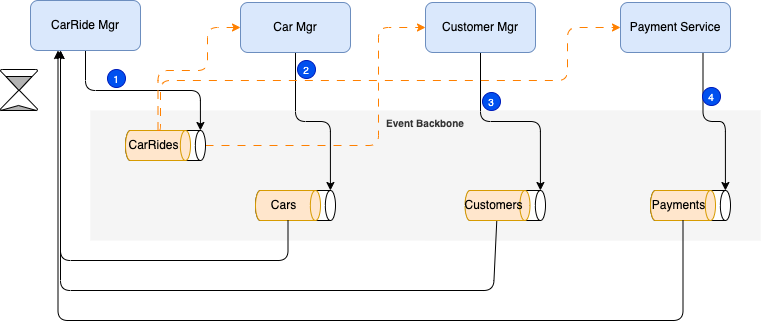

The diagram above was exported from draw.io. Its source (the exported page's mxGraphModel, read from the mxfile embedded in the PNG):
<mxGraphModel dx="627" dy="314" grid="1" gridSize="9" guides="1" tooltips="1" connect="1" arrows="1" fold="1" page="1" pageScale="1" pageWidth="850" pageHeight="1100" math="0" shadow="0">
  <root>
    <mxCell id="0" />
    <mxCell id="1" parent="0" />
    <mxCell id="34" value="Event Backbone" style="rounded=0;whiteSpace=wrap;html=1;fontSize=10;fillColor=#f5f5f5;fontColor=#333333;strokeColor=none;verticalAlign=top;fontStyle=1" parent="1" vertex="1">
      <mxGeometry x="90" y="140" width="670" height="130" as="geometry" />
    </mxCell>
    <mxCell id="40" value="" style="edgeStyle=orthogonalEdgeStyle;html=1;fontSize=10;exitX=0.5;exitY=0;exitDx=0;exitDy=0;exitPerimeter=0;dashed=1;dashPattern=8 8;strokeColor=#FF8000;" parent="1" source="6" target="4" edge="1">
      <mxGeometry relative="1" as="geometry">
        <Array as="points">
          <mxPoint x="378" y="175" />
          <mxPoint x="378" y="57" />
        </Array>
      </mxGeometry>
    </mxCell>
    <mxCell id="17" style="edgeStyle=orthogonalEdgeStyle;html=1;entryX=0;entryY=0;entryDx=0;entryDy=5.082061767578125;entryPerimeter=0;fontSize=10;" parent="1" source="2" target="6" edge="1">
      <mxGeometry relative="1" as="geometry" />
    </mxCell>
    <mxCell id="2" value="CarRide Mgr" style="rounded=1;whiteSpace=wrap;html=1;fillColor=#dae8fc;strokeColor=#6c8ebf;" parent="1" vertex="1">
      <mxGeometry x="30" y="30" width="110" height="50" as="geometry" />
    </mxCell>
    <mxCell id="26" style="edgeStyle=orthogonalEdgeStyle;html=1;entryX=0;entryY=0;entryDx=0;entryDy=5.082061767578125;entryPerimeter=0;fontSize=10;" parent="1" source="3" target="12" edge="1">
      <mxGeometry relative="1" as="geometry" />
    </mxCell>
    <mxCell id="3" value="Car Mgr" style="rounded=1;whiteSpace=wrap;html=1;fillColor=#dae8fc;strokeColor=#6c8ebf;" parent="1" vertex="1">
      <mxGeometry x="240" y="32" width="110" height="50" as="geometry" />
    </mxCell>
    <mxCell id="29" style="edgeStyle=orthogonalEdgeStyle;html=1;entryX=0;entryY=0;entryDx=0;entryDy=5.082061767578125;entryPerimeter=0;fontSize=10;" parent="1" source="4" target="19" edge="1">
      <mxGeometry relative="1" as="geometry" />
    </mxCell>
    <mxCell id="4" value="Customer Mgr" style="rounded=1;whiteSpace=wrap;html=1;fillColor=#dae8fc;strokeColor=#6c8ebf;" parent="1" vertex="1">
      <mxGeometry x="425" y="32" width="110" height="50" as="geometry" />
    </mxCell>
    <mxCell id="30" style="edgeStyle=orthogonalEdgeStyle;html=1;exitX=0.75;exitY=1;exitDx=0;exitDy=0;entryX=0;entryY=0;entryDx=0;entryDy=5.082061767578125;fontSize=10;entryPerimeter=0;" parent="1" source="5" target="23" edge="1">
      <mxGeometry relative="1" as="geometry">
        <mxPoint x="712" y="221" as="targetPoint" />
      </mxGeometry>
    </mxCell>
    <mxCell id="5" value="Payment Service" style="rounded=1;whiteSpace=wrap;html=1;fillColor=#dae8fc;strokeColor=#6c8ebf;" parent="1" vertex="1">
      <mxGeometry x="620" y="32" width="110" height="50" as="geometry" />
    </mxCell>
    <mxCell id="9" value="" style="group;horizontal=1;fontSize=10;" parent="1" vertex="1" connectable="0">
      <mxGeometry x="125" y="160" width="80" height="30" as="geometry" />
    </mxCell>
    <mxCell id="6" value="" style="shape=cylinder3;whiteSpace=wrap;html=1;boundedLbl=1;backgroundOutline=1;size=5.082061767578125;rotation=90;" parent="9" vertex="1">
      <mxGeometry x="25" y="-25" width="30" height="80" as="geometry" />
    </mxCell>
    <mxCell id="7" value="CarRides" style="shape=cylinder3;whiteSpace=wrap;html=1;boundedLbl=1;backgroundOutline=1;size=5.082061767578125;rotation=90;horizontal=0;fillColor=#ffe6cc;strokeColor=#d79b00;" parent="9" vertex="1">
      <mxGeometry x="17.5" y="-17.5" width="30" height="65" as="geometry" />
    </mxCell>
    <mxCell id="11" value="" style="group;horizontal=1;fontSize=10;" parent="1" vertex="1" connectable="0">
      <mxGeometry x="255" y="220" width="80" height="30" as="geometry" />
    </mxCell>
    <mxCell id="12" value="" style="shape=cylinder3;whiteSpace=wrap;html=1;boundedLbl=1;backgroundOutline=1;size=5.082061767578125;rotation=90;" parent="11" vertex="1">
      <mxGeometry x="25" y="-25" width="30" height="80" as="geometry" />
    </mxCell>
    <mxCell id="13" value="Cars" style="shape=cylinder3;whiteSpace=wrap;html=1;boundedLbl=1;backgroundOutline=1;size=5.082061767578125;rotation=90;horizontal=0;fillColor=#ffe6cc;strokeColor=#d79b00;" parent="11" vertex="1">
      <mxGeometry x="17.5" y="-17.5" width="30" height="65" as="geometry" />
    </mxCell>
    <mxCell id="22" value="" style="group;horizontal=1;fontSize=10;" parent="1" vertex="1" connectable="0">
      <mxGeometry x="650" y="220" width="80" height="30" as="geometry" />
    </mxCell>
    <mxCell id="23" value="" style="shape=cylinder3;whiteSpace=wrap;html=1;boundedLbl=1;backgroundOutline=1;size=5.082061767578125;rotation=90;" parent="22" vertex="1">
      <mxGeometry x="25" y="-25" width="30" height="80" as="geometry" />
    </mxCell>
    <mxCell id="24" value="Payments" style="shape=cylinder3;whiteSpace=wrap;html=1;boundedLbl=1;backgroundOutline=1;size=5.082061767578125;rotation=90;horizontal=0;fillColor=#ffe6cc;strokeColor=#d79b00;" parent="22" vertex="1">
      <mxGeometry x="17.5" y="-17.5" width="30" height="65" as="geometry" />
    </mxCell>
    <mxCell id="27" style="edgeStyle=orthogonalEdgeStyle;html=1;entryX=0;entryY=0.5;entryDx=0;entryDy=0;fontSize=10;dashed=1;dashPattern=8 8;strokeColor=#FF8000;" parent="1" source="7" target="3" edge="1">
      <mxGeometry relative="1" as="geometry">
        <Array as="points">
          <mxPoint x="158" y="100" />
          <mxPoint x="207" y="100" />
          <mxPoint x="207" y="57" />
        </Array>
      </mxGeometry>
    </mxCell>
    <mxCell id="28" style="edgeStyle=orthogonalEdgeStyle;html=1;entryX=0;entryY=0.5;entryDx=0;entryDy=0;fontSize=10;exitX=0;exitY=0.5;exitDx=0;exitDy=0;exitPerimeter=0;dashed=1;dashPattern=8 8;strokeColor=#FF8000;" parent="1" source="7" target="5" edge="1">
      <mxGeometry relative="1" as="geometry">
        <mxPoint x="160" y="153" as="sourcePoint" />
        <mxPoint x="277.4999999999999" y="92" as="targetPoint" />
        <Array as="points">
          <mxPoint x="160" y="160" />
          <mxPoint x="160" y="110" />
          <mxPoint x="567" y="110" />
          <mxPoint x="567" y="57" />
        </Array>
      </mxGeometry>
    </mxCell>
    <mxCell id="31" style="edgeStyle=orthogonalEdgeStyle;html=1;entryX=0.25;entryY=1;entryDx=0;entryDy=0;fontSize=10;" parent="1" source="24" target="2" edge="1">
      <mxGeometry relative="1" as="geometry">
        <Array as="points">
          <mxPoint x="683" y="350" />
          <mxPoint x="58" y="350" />
        </Array>
      </mxGeometry>
    </mxCell>
    <mxCell id="32" style="edgeStyle=orthogonalEdgeStyle;html=1;fontSize=10;" parent="1" source="20" edge="1">
      <mxGeometry relative="1" as="geometry">
        <mxPoint x="60.000000000000114" y="80" as="targetPoint" />
        <Array as="points">
          <mxPoint x="493" y="320" />
          <mxPoint x="60" y="320" />
        </Array>
      </mxGeometry>
    </mxCell>
    <mxCell id="33" style="edgeStyle=orthogonalEdgeStyle;html=1;fontSize=10;" parent="1" source="13" edge="1">
      <mxGeometry relative="1" as="geometry">
        <mxPoint x="60.000000000000114" y="80" as="targetPoint" />
        <Array as="points">
          <mxPoint x="287" y="290" />
          <mxPoint x="60" y="290" />
        </Array>
      </mxGeometry>
    </mxCell>
    <mxCell id="19" value="" style="shape=cylinder3;whiteSpace=wrap;html=1;boundedLbl=1;backgroundOutline=1;size=5.082061767578125;rotation=90;" parent="1" vertex="1">
      <mxGeometry x="490" y="195" width="30" height="80" as="geometry" />
    </mxCell>
    <mxCell id="20" value="Customers" style="shape=cylinder3;whiteSpace=wrap;html=1;boundedLbl=1;backgroundOutline=1;size=5.082061767578125;rotation=90;horizontal=0;fillColor=#ffe6cc;strokeColor=#d79b00;" parent="1" vertex="1">
      <mxGeometry x="482" y="202.5" width="30" height="65" as="geometry" />
    </mxCell>
    <mxCell id="35" value="1" style="ellipse;whiteSpace=wrap;html=1;aspect=fixed;strokeColor=#001DBC;fontSize=10;fillColor=#0050ef;fontColor=#ffffff;" parent="1" vertex="1">
      <mxGeometry x="107" y="99" width="18" height="18" as="geometry" />
    </mxCell>
    <mxCell id="38" value="2" style="ellipse;whiteSpace=wrap;html=1;aspect=fixed;strokeColor=#001DBC;fontSize=10;fillColor=#0050ef;fontColor=#ffffff;" parent="1" vertex="1">
      <mxGeometry x="297" y="90" width="18" height="18" as="geometry" />
    </mxCell>
    <mxCell id="39" value="3&lt;span style=&quot;color: rgba(0, 0, 0, 0); font-family: monospace; font-size: 0px; text-align: start;&quot;&gt;%3CmxGraphModel%3E%3Croot%3E%3CmxCell%20id%3D%220%22%2F%3E%3CmxCell%20id%3D%221%22%20parent%3D%220%22%2F%3E%3CmxCell%20id%3D%222%22%20value%3D%222%22%20style%3D%22ellipse%3BwhiteSpace%3Dwrap%3Bhtml%3D1%3Baspect%3Dfixed%3BstrokeColor%3D%23001DBC%3BfontSize%3D10%3BfillColor%3D%230050ef%3BfontColor%3D%23ffffff%3B%22%20vertex%3D%221%22%20parent%3D%221%22%3E%3CmxGeometry%20x%3D%22297%22%20y%3D%2290%22%20width%3D%2218%22%20height%3D%2218%22%20as%3D%22geometry%22%2F%3E%3C%2FmxCell%3E%3C%2Froot%3E%3C%2FmxGraphModel%3E&lt;/span&gt;" style="ellipse;whiteSpace=wrap;html=1;aspect=fixed;strokeColor=#001DBC;fontSize=10;fillColor=#0050ef;fontColor=#ffffff;" parent="1" vertex="1">
      <mxGeometry x="482" y="122" width="18" height="18" as="geometry" />
    </mxCell>
    <mxCell id="41" value="4" style="ellipse;whiteSpace=wrap;html=1;aspect=fixed;strokeColor=#001DBC;fontSize=10;fillColor=#0050ef;fontColor=#ffffff;" parent="1" vertex="1">
      <mxGeometry x="702" y="117" width="18" height="18" as="geometry" />
    </mxCell>
    <mxCell id="42" value="" style="group" vertex="1" connectable="0" parent="1">
      <mxGeometry y="99" width="37" height="41" as="geometry" />
    </mxCell>
    <mxCell id="43" value="" style="verticalLabelPosition=bottom;verticalAlign=top;html=1;shape=mxgraph.flowchart.collate;fillColor=none;" vertex="1" parent="42">
      <mxGeometry width="37" height="41" as="geometry" />
    </mxCell>
    <mxCell id="44" value="" style="shape=trapezoid;perimeter=trapezoidPerimeter;whiteSpace=wrap;html=1;fixedSize=1;fillColor=#B3B3B3;size=21;" vertex="1" parent="42">
      <mxGeometry y="36" width="36" height="5" as="geometry" />
    </mxCell>
    <mxCell id="45" value="" style="shape=trapezoid;perimeter=trapezoidPerimeter;whiteSpace=wrap;html=1;fixedSize=1;fillColor=#B3B3B3;size=21;rotation=-180;" vertex="1" parent="42">
      <mxGeometry x="5.5" y="7" width="26" height="14" as="geometry" />
    </mxCell>
  </root>
</mxGraphModel>